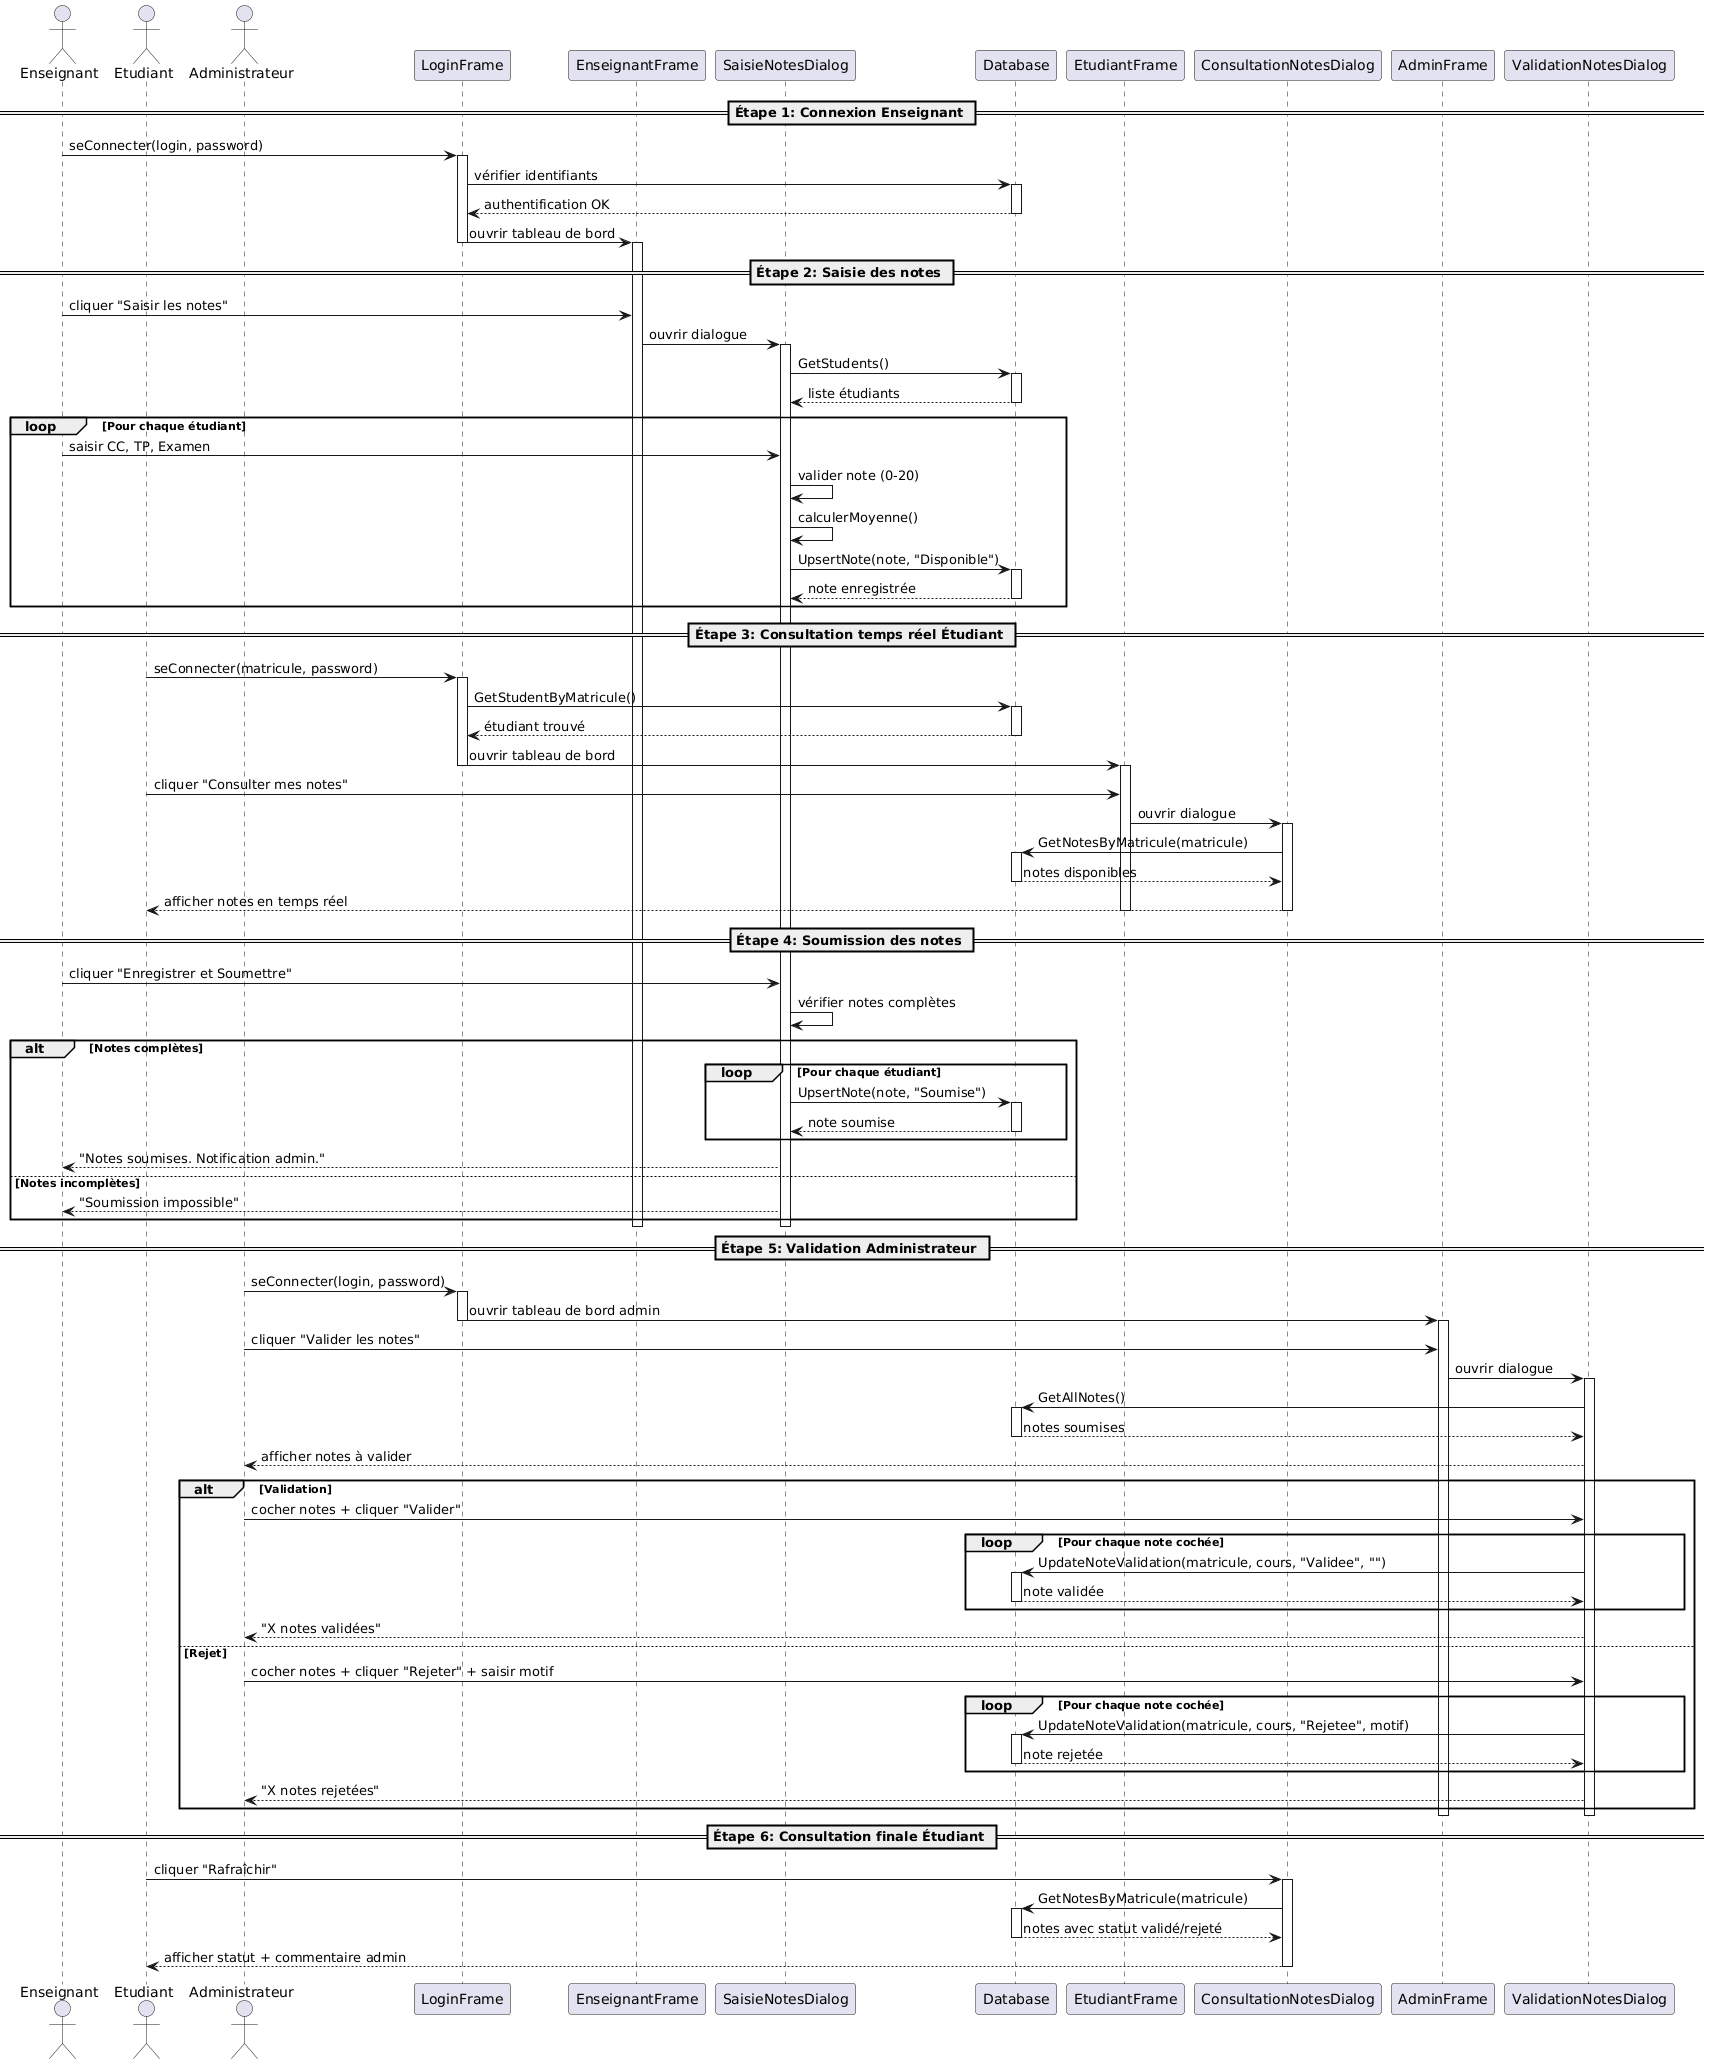

The diagram above was rendered by PlantUML. Its source (embedded in the PNG):
@startuml
actor Enseignant
actor Etudiant
actor Administrateur
participant "LoginFrame" as LF
participant "EnseignantFrame" as EF
participant "SaisieNotesDialog" as SND
participant "Database" as DB
participant "EtudiantFrame" as EtF
participant "ConsultationNotesDialog" as CND
participant "AdminFrame" as AF
participant "ValidationNotesDialog" as VND

== Étape 1: Connexion Enseignant ==
Enseignant -> LF : seConnecter(login, password)
activate LF
LF -> DB : vérifier identifiants
activate DB
DB --> LF : authentification OK
deactivate DB
LF -> EF : ouvrir tableau de bord
deactivate LF
activate EF

== Étape 2: Saisie des notes ==
Enseignant -> EF : cliquer "Saisir les notes"
EF -> SND : ouvrir dialogue
activate SND
SND -> DB : GetStudents()
activate DB
DB --> SND : liste étudiants
deactivate DB

loop Pour chaque étudiant
    Enseignant -> SND : saisir CC, TP, Examen
    SND -> SND : valider note (0-20)
    SND -> SND : calculerMoyenne()
    SND -> DB : UpsertNote(note, "Disponible")
    activate DB
    DB --> SND : note enregistrée
    deactivate DB
end

== Étape 3: Consultation temps réel Étudiant ==
Etudiant -> LF : seConnecter(matricule, password)
activate LF
LF -> DB : GetStudentByMatricule()
activate DB
DB --> LF : étudiant trouvé
deactivate DB
LF -> EtF : ouvrir tableau de bord
deactivate LF
activate EtF

Etudiant -> EtF : cliquer "Consulter mes notes"
EtF -> CND : ouvrir dialogue
activate CND
CND -> DB : GetNotesByMatricule(matricule)
activate DB
DB --> CND : notes disponibles
deactivate DB
CND --> Etudiant : afficher notes en temps réel
deactivate CND
deactivate EtF

== Étape 4: Soumission des notes ==
Enseignant -> SND : cliquer "Enregistrer et Soumettre"
SND -> SND : vérifier notes complètes
alt Notes complètes
    loop Pour chaque étudiant
        SND -> DB : UpsertNote(note, "Soumise")
        activate DB
        DB --> SND : note soumise
        deactivate DB
    end
    SND --> Enseignant : "Notes soumises. Notification admin."
else Notes incomplètes
    SND --> Enseignant : "Soumission impossible"
end
deactivate SND
deactivate EF

== Étape 5: Validation Administrateur ==
Administrateur -> LF : seConnecter(login, password)
activate LF
LF -> AF : ouvrir tableau de bord admin
deactivate LF
activate AF

Administrateur -> AF : cliquer "Valider les notes"
AF -> VND : ouvrir dialogue
activate VND
VND -> DB : GetAllNotes()
activate DB
DB --> VND : notes soumises
deactivate DB

VND --> Administrateur : afficher notes à valider

alt Validation
    Administrateur -> VND : cocher notes + cliquer "Valider"
    loop Pour chaque note cochée
        VND -> DB : UpdateNoteValidation(matricule, cours, "Validee", "")
        activate DB
        DB --> VND : note validée
        deactivate DB
    end
    VND --> Administrateur : "X notes validées"
else Rejet
    Administrateur -> VND : cocher notes + cliquer "Rejeter" + saisir motif
    loop Pour chaque note cochée
        VND -> DB : UpdateNoteValidation(matricule, cours, "Rejetee", motif)
        activate DB
        DB --> VND : note rejetée
        deactivate DB
    end
    VND --> Administrateur : "X notes rejetées"
end
deactivate VND
deactivate AF

== Étape 6: Consultation finale Étudiant ==
Etudiant -> CND : cliquer "Rafraîchir"
activate CND
CND -> DB : GetNotesByMatricule(matricule)
activate DB
DB --> CND : notes avec statut validé/rejeté
deactivate DB
CND --> Etudiant : afficher statut + commentaire admin
deactivate CND
@enduml